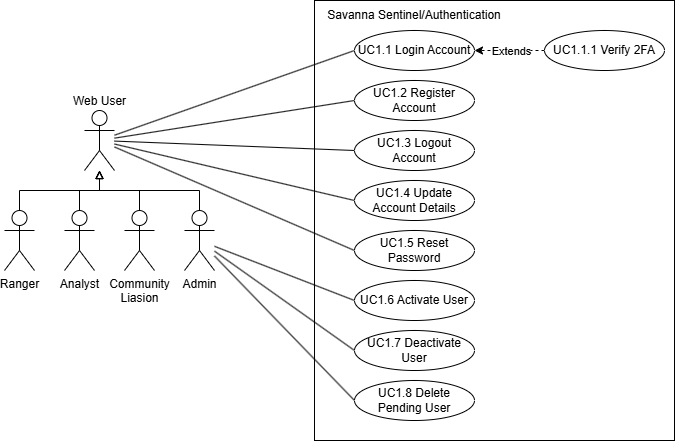

The diagram above was exported from draw.io. Its source (the exported page's mxGraphModel, read from the mxfile embedded in the PNG):
<mxGraphModel dx="1414" dy="841" grid="1" gridSize="10" guides="1" tooltips="1" connect="1" arrows="1" fold="1" page="1" pageScale="1" pageWidth="827" pageHeight="1169" background="#FFFFFF" math="0" shadow="0">
  <root>
    <mxCell id="0" />
    <mxCell id="1" parent="0" />
    <mxCell id="s6aJ1yJAOMDoCHt8z6KA-16" parent="1" style="rounded=0;whiteSpace=wrap;html=1;" value="" vertex="1">
      <mxGeometry height="440" width="360" x="400" y="190" as="geometry" />
    </mxCell>
    <mxCell id="s6aJ1yJAOMDoCHt8z6KA-20" edge="1" parent="1" source="s6aJ1yJAOMDoCHt8z6KA-1" style="rounded=0;orthogonalLoop=1;jettySize=auto;html=1;entryX=0;entryY=0.5;entryDx=0;entryDy=0;endArrow=none;endFill=0;" target="s6aJ1yJAOMDoCHt8z6KA-19">
      <mxGeometry relative="1" as="geometry" />
    </mxCell>
    <mxCell id="Dd6SLTascFEocGYZtKJA-2" edge="1" parent="1" source="s6aJ1yJAOMDoCHt8z6KA-1" style="rounded=0;orthogonalLoop=1;jettySize=auto;html=1;endArrow=none;endFill=0;entryX=0;entryY=0.5;entryDx=0;entryDy=0;" target="Dd6SLTascFEocGYZtKJA-1">
      <mxGeometry relative="1" as="geometry" />
    </mxCell>
    <mxCell id="Dd6SLTascFEocGYZtKJA-4" edge="1" parent="1" source="s6aJ1yJAOMDoCHt8z6KA-1" style="rounded=0;orthogonalLoop=1;jettySize=auto;html=1;entryX=0;entryY=0.5;entryDx=0;entryDy=0;endArrow=none;endFill=0;" target="Dd6SLTascFEocGYZtKJA-3">
      <mxGeometry relative="1" as="geometry" />
    </mxCell>
    <mxCell id="Dd6SLTascFEocGYZtKJA-6" edge="1" parent="1" source="s6aJ1yJAOMDoCHt8z6KA-1" style="rounded=0;orthogonalLoop=1;jettySize=auto;html=1;entryX=0;entryY=0.5;entryDx=0;entryDy=0;endArrow=none;endFill=0;" target="Dd6SLTascFEocGYZtKJA-5">
      <mxGeometry relative="1" as="geometry" />
    </mxCell>
    <mxCell id="Dd6SLTascFEocGYZtKJA-8" edge="1" parent="1" source="s6aJ1yJAOMDoCHt8z6KA-1" style="rounded=0;orthogonalLoop=1;jettySize=auto;html=1;entryX=0;entryY=0.5;entryDx=0;entryDy=0;endArrow=none;endFill=0;" target="Dd6SLTascFEocGYZtKJA-7">
      <mxGeometry relative="1" as="geometry" />
    </mxCell>
    <mxCell id="s6aJ1yJAOMDoCHt8z6KA-1" parent="1" style="shape=umlActor;verticalLabelPosition=top;verticalAlign=bottom;html=1;outlineConnect=0;labelPosition=center;align=center;" value="Web User" vertex="1">
      <mxGeometry height="60" width="30" x="170" y="300" as="geometry" />
    </mxCell>
    <mxCell id="s6aJ1yJAOMDoCHt8z6KA-12" edge="1" parent="1" source="s6aJ1yJAOMDoCHt8z6KA-2" style="edgeStyle=orthogonalEdgeStyle;rounded=0;orthogonalLoop=1;jettySize=auto;html=1;endArrow=block;endFill=0;" target="s6aJ1yJAOMDoCHt8z6KA-1">
      <mxGeometry relative="1" as="geometry">
        <Array as="points">
          <mxPoint x="105" y="380" />
          <mxPoint x="185" y="380" />
        </Array>
      </mxGeometry>
    </mxCell>
    <mxCell id="s6aJ1yJAOMDoCHt8z6KA-2" parent="1" style="shape=umlActor;verticalLabelPosition=bottom;verticalAlign=top;html=1;outlineConnect=0;" value="Ranger" vertex="1">
      <mxGeometry height="60" width="30" x="90" y="400" as="geometry" />
    </mxCell>
    <mxCell id="s6aJ1yJAOMDoCHt8z6KA-13" edge="1" parent="1" source="s6aJ1yJAOMDoCHt8z6KA-3" style="edgeStyle=orthogonalEdgeStyle;rounded=0;orthogonalLoop=1;jettySize=auto;html=1;endArrow=block;endFill=0;" target="s6aJ1yJAOMDoCHt8z6KA-1">
      <mxGeometry relative="1" as="geometry" />
    </mxCell>
    <mxCell id="s6aJ1yJAOMDoCHt8z6KA-3" parent="1" style="shape=umlActor;verticalLabelPosition=bottom;verticalAlign=top;html=1;outlineConnect=0;" value="Analyst" vertex="1">
      <mxGeometry height="60" width="30" x="150" y="400" as="geometry" />
    </mxCell>
    <mxCell id="s6aJ1yJAOMDoCHt8z6KA-14" edge="1" parent="1" source="s6aJ1yJAOMDoCHt8z6KA-4" style="edgeStyle=orthogonalEdgeStyle;rounded=0;orthogonalLoop=1;jettySize=auto;html=1;endArrow=block;endFill=0;" target="s6aJ1yJAOMDoCHt8z6KA-1">
      <mxGeometry relative="1" as="geometry">
        <Array as="points">
          <mxPoint x="225" y="380" />
          <mxPoint x="185" y="380" />
        </Array>
      </mxGeometry>
    </mxCell>
    <mxCell id="s6aJ1yJAOMDoCHt8z6KA-4" parent="1" style="shape=umlActor;verticalLabelPosition=bottom;verticalAlign=top;html=1;outlineConnect=0;" value="Community&lt;br&gt;Liasion" vertex="1">
      <mxGeometry height="60" width="30" x="210" y="400" as="geometry" />
    </mxCell>
    <mxCell id="s6aJ1yJAOMDoCHt8z6KA-15" edge="1" parent="1" source="s6aJ1yJAOMDoCHt8z6KA-5" style="edgeStyle=orthogonalEdgeStyle;rounded=0;orthogonalLoop=1;jettySize=auto;html=1;endArrow=block;endFill=0;" target="s6aJ1yJAOMDoCHt8z6KA-1">
      <mxGeometry relative="1" as="geometry">
        <Array as="points">
          <mxPoint x="285" y="380" />
          <mxPoint x="185" y="380" />
        </Array>
      </mxGeometry>
    </mxCell>
    <mxCell id="Dd6SLTascFEocGYZtKJA-10" edge="1" parent="1" source="s6aJ1yJAOMDoCHt8z6KA-5" style="rounded=0;orthogonalLoop=1;jettySize=auto;html=1;entryX=0;entryY=0.5;entryDx=0;entryDy=0;endArrow=none;endFill=0;" target="Dd6SLTascFEocGYZtKJA-9">
      <mxGeometry relative="1" as="geometry" />
    </mxCell>
    <mxCell id="Dd6SLTascFEocGYZtKJA-12" edge="1" parent="1" source="s6aJ1yJAOMDoCHt8z6KA-5" style="rounded=0;orthogonalLoop=1;jettySize=auto;html=1;entryX=0;entryY=0.5;entryDx=0;entryDy=0;endArrow=none;endFill=0;" target="Dd6SLTascFEocGYZtKJA-11">
      <mxGeometry relative="1" as="geometry" />
    </mxCell>
    <mxCell id="Dd6SLTascFEocGYZtKJA-14" edge="1" parent="1" source="s6aJ1yJAOMDoCHt8z6KA-5" style="rounded=0;orthogonalLoop=1;jettySize=auto;html=1;entryX=0;entryY=0.5;entryDx=0;entryDy=0;endArrow=none;endFill=0;" target="Dd6SLTascFEocGYZtKJA-13">
      <mxGeometry relative="1" as="geometry" />
    </mxCell>
    <mxCell id="s6aJ1yJAOMDoCHt8z6KA-5" parent="1" style="shape=umlActor;verticalLabelPosition=bottom;verticalAlign=top;html=1;outlineConnect=0;" value="Admin" vertex="1">
      <mxGeometry height="60" width="30" x="270" y="400" as="geometry" />
    </mxCell>
    <mxCell id="s6aJ1yJAOMDoCHt8z6KA-17" parent="1" style="text;strokeColor=none;align=center;fillColor=none;html=1;verticalAlign=middle;whiteSpace=wrap;rounded=0;" value="Savanna Sentinel/Authentication" vertex="1">
      <mxGeometry height="30" width="210" x="395" y="190" as="geometry" />
    </mxCell>
    <mxCell id="s6aJ1yJAOMDoCHt8z6KA-19" parent="1" style="ellipse;whiteSpace=wrap;html=1;" value="UC1.1 Login Account" vertex="1">
      <mxGeometry height="40" width="120" x="440" y="220" as="geometry" />
    </mxCell>
    <mxCell id="Dd6SLTascFEocGYZtKJA-1" parent="1" style="ellipse;whiteSpace=wrap;html=1;" value="UC1.2 Register Account" vertex="1">
      <mxGeometry height="40" width="120" x="440" y="270" as="geometry" />
    </mxCell>
    <mxCell id="Dd6SLTascFEocGYZtKJA-3" parent="1" style="ellipse;whiteSpace=wrap;html=1;" value="UC1.3 Logout Account" vertex="1">
      <mxGeometry height="40" width="120" x="440" y="320" as="geometry" />
    </mxCell>
    <mxCell id="Dd6SLTascFEocGYZtKJA-5" parent="1" style="ellipse;whiteSpace=wrap;html=1;" value="UC1.4 Update Account Details" vertex="1">
      <mxGeometry height="40" width="120" x="440" y="370" as="geometry" />
    </mxCell>
    <mxCell id="Dd6SLTascFEocGYZtKJA-7" parent="1" style="ellipse;whiteSpace=wrap;html=1;" value="UC1.5 Reset Password" vertex="1">
      <mxGeometry height="40" width="120" x="440" y="420" as="geometry" />
    </mxCell>
    <mxCell id="Dd6SLTascFEocGYZtKJA-9" parent="1" style="ellipse;whiteSpace=wrap;html=1;" value="UC1.6 Activate User" vertex="1">
      <mxGeometry height="40" width="120" x="440" y="470" as="geometry" />
    </mxCell>
    <mxCell id="Dd6SLTascFEocGYZtKJA-11" parent="1" style="ellipse;whiteSpace=wrap;html=1;" value="UC1.7 Deactivate User" vertex="1">
      <mxGeometry height="40" width="120" x="440" y="520" as="geometry" />
    </mxCell>
    <mxCell id="Dd6SLTascFEocGYZtKJA-13" parent="1" style="ellipse;whiteSpace=wrap;html=1;" value="UC1.8 Delete Pending User" vertex="1">
      <mxGeometry height="40" width="120" x="440" y="570" as="geometry" />
    </mxCell>
    <mxCell id="MpBh3CmoeVDyvI6Vvwub-2" edge="1" parent="1" source="MpBh3CmoeVDyvI6Vvwub-1" style="edgeStyle=orthogonalEdgeStyle;rounded=0;orthogonalLoop=1;jettySize=auto;html=1;dashed=1;" target="s6aJ1yJAOMDoCHt8z6KA-19">
      <mxGeometry relative="1" as="geometry" />
    </mxCell>
    <mxCell id="MpBh3CmoeVDyvI6Vvwub-3" connectable="0" parent="MpBh3CmoeVDyvI6Vvwub-2" style="edgeLabel;html=1;align=center;verticalAlign=middle;resizable=0;points=[];" value="Extends" vertex="1">
      <mxGeometry relative="1" x="-0.0222" as="geometry">
        <mxPoint as="offset" />
      </mxGeometry>
    </mxCell>
    <mxCell id="MpBh3CmoeVDyvI6Vvwub-1" parent="1" style="ellipse;whiteSpace=wrap;html=1;" value="UC1.1.1 Verify 2FA" vertex="1">
      <mxGeometry height="40" width="120" x="630" y="220" as="geometry" />
    </mxCell>
  </root>
</mxGraphModel>